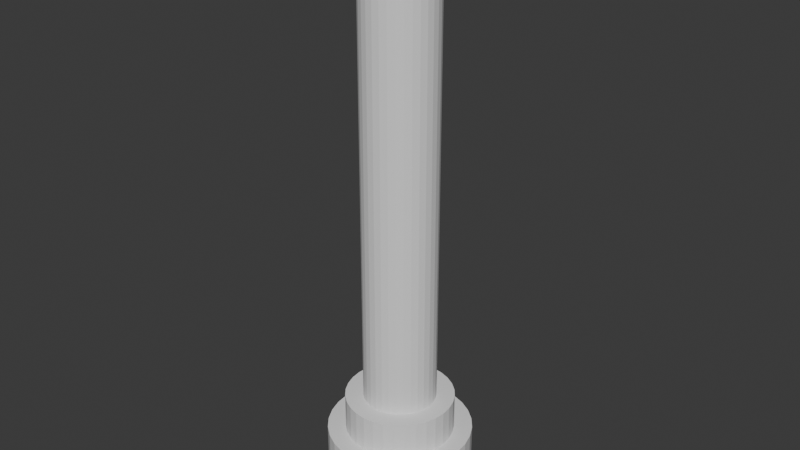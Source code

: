 # Source: flower_pot_root.blend  (saved by Blender 4.3.34; exported with 4.5.12 LTS)
import bpy
from mathutils import Matrix  # noqa: F401  (used for matrix-valued properties, if any)

bpy.ops.wm.read_factory_settings(use_empty=True)
scene = bpy.context.scene
scene.name = 'Scene'

# ---- collections
col_collection = bpy.data.collections.new('Collection'); scene.collection.children.link(col_collection)

# ---- world
world_world = bpy.data.worlds.new('World'); scene.world = world_world
world_world.use_nodes = True; world_world.node_tree.nodes.clear()
_N = world_world.node_tree.nodes; _L = world_world.node_tree.links
n0 = _N.new('ShaderNodeOutputWorld'); n0.name = 'World Output'; n0.location = (300, 300)
n1 = _N.new('ShaderNodeBackground'); n1.name = 'Background'; n1.location = (10, 300)
n1.inputs[0].default_value = (0.05088, 0.05088, 0.05088, 1.0)
_L.new(n1.outputs[0], n0.inputs[0])
n0.is_active_output = True
world_world.color = (0.05088, 0.05088, 0.05088)
world_world.sun_shadow_jitter_overblur = 0.0

# ---- meshes
me_cylinder_002 = bpy.data.meshes.new('Cylinder.002')
me_cylinder_002.from_pydata([(0.0, 1.0, -1.0), (0.0, 1.0, 1.0), (0.0, 0.5, 15.31), (0.0, 0.75, 2.015), (0.1951, 0.9808, -1.0), (0.1951, 0.9808, 1.0), (0.3827, 0.9239, -1.0), (0.09755, 0.4904, 15.31), (0.1463, 0.7356, 2.015), (0.3827, 0.9239, 1.0), (0.5556, 0.8315, -1.0), (0.5556, 0.8315, 1.0), (0.1913, 0.4619, 15.31), (0.287, 0.6929, 2.015), (0.7071, 0.7071, -1.0), (0.7071, 0.7071, 1.0), (0.8315, 0.5556, -1.0), (0.2778, 0.4157, 15.31), (0.4167, 0.6236, 2.015), (0.8315, 0.5556, 1.0), (0.9239, 0.3827, -1.0), (0.3536, 0.3536, 15.31), (0.9239, 0.3827, 1.0), (0.9808, 0.1951, -1.0), (0.5303, 0.5303, 2.015), (0.9808, 0.1951, 1.0), (0.4157, 0.2778, 15.31), (1.0, 0.0, -1.0), (0.6236, 0.4167, 2.015), (1.0, 0.0, 1.0), (0.9808, -0.1951, -1.0), (0.4619, 0.1913, 15.31), (0.9808, -0.1951, 1.0), (0.6929, 0.287, 2.015), (0.9239, -0.3827, -1.0), (0.9239, -0.3827, 1.0), (0.4904, 0.09755, 15.31), (0.8315, -0.5556, -1.0), (0.7356, 0.1463, 2.015), (0.8315, -0.5556, 1.0), (0.7071, -0.7071, -1.0), (0.5, 0.0, 15.31), (0.7071, -0.7071, 1.0), (0.75, 0.0, 2.015), (0.5556, -0.8315, -1.0), (0.5556, -0.8315, 1.0), (0.3827, -0.9239, -1.0), (0.4904, -0.09755, 15.31), (0.7356, -0.1463, 2.015), (0.3827, -0.9239, 1.0), (0.1951, -0.9808, -1.0), (0.6929, -0.287, 2.015), (0.1951, -0.9808, 1.0), (0.0, -1.0, -1.0), (0.4619, -0.1913, 15.31), (0.0, -1.0, 1.0), (-0.1951, -0.9808, -1.0), (0.6236, -0.4167, 2.015), (0.4157, -0.2778, 15.31), (-0.1951, -0.9808, 1.0), (-0.3827, -0.9239, -1.0), (0.3536, -0.3536, 15.31), (-0.3827, -0.9239, 1.0), (0.5303, -0.5303, 2.015), (-0.5556, -0.8315, -1.0), (-0.5556, -0.8315, 1.0), (-0.7071, -0.7071, -1.0), (0.2778, -0.4157, 15.31), (-0.7071, -0.7071, 1.0), (0.4167, -0.6236, 2.015), (-0.8315, -0.5556, -1.0), (-0.8315, -0.5556, 1.0), (0.287, -0.6929, 2.015), (0.1913, -0.4619, 15.31), (-0.9239, -0.3827, -1.0), (-0.9239, -0.3827, 1.0), (-0.9808, -0.1951, -1.0), (0.1463, -0.7356, 2.015), (0.09755, -0.4904, 15.31), (-0.9808, -0.1951, 1.0), (-1.0, 0.0, -1.0), (0.0, -0.5, 15.31), (-1.0, 0.0, 1.0), (0.0, -0.75, 2.015), (-0.9808, 0.1951, -1.0), (-0.9808, 0.1951, 1.0), (-0.9239, 0.3827, -1.0), (-0.09755, -0.4904, 15.31), (-0.1463, -0.7356, 2.015), (-0.9239, 0.3827, 1.0), (-0.8315, 0.5556, -1.0), (-0.8315, 0.5556, 1.0), (-0.287, -0.6929, 2.015), (-0.7071, 0.7071, -1.0), (-0.1913, -0.4619, 15.31), (-0.7071, 0.7071, 1.0), (-0.4167, -0.6236, 2.015), (-0.5556, 0.8315, -1.0), (-0.2778, -0.4157, 15.31), (-0.5556, 0.8315, 1.0), (-0.3827, 0.9239, -1.0), (-0.3536, -0.3536, 15.31), (-0.3827, 0.9239, 1.0), (-0.1951, 0.9808, -1.0), (-0.5303, -0.5303, 2.015), (-0.1951, 0.9808, 1.0), (-0.4157, -0.2778, 15.31), (-0.6236, -0.4167, 2.015), (-0.4619, -0.1913, 15.31), (-0.6929, -0.287, 2.015), (-0.4904, -0.09755, 15.31), (-0.7356, -0.1463, 2.015), (-0.5, 0.0, 15.31), (-0.75, 0.0, 2.015), (-0.7356, 0.1463, 2.015), (-0.4904, 0.09755, 15.31), (-0.4619, 0.1913, 15.31), (-0.6929, 0.287, 2.015), (-0.4157, 0.2778, 15.31), (-0.6236, 0.4167, 2.015), (-0.3536, 0.3536, 15.31), (-0.5303, 0.5303, 2.015), (-0.4167, 0.6236, 2.015), (-0.2778, 0.4157, 15.31), (-0.1913, 0.4619, 15.31), (-0.287, 0.6929, 2.015), (-0.09755, 0.4904, 15.31), (-0.1463, 0.7356, 2.015), (0.0, 0.5, 2.015), (0.09755, 0.4904, 2.015), (0.1913, 0.4619, 2.015), (0.2778, 0.4157, 2.015), (0.3536, 0.3536, 2.015), (0.4157, 0.2778, 2.015), (0.4619, 0.1913, 2.015), (0.4904, 0.09755, 2.015), (0.5, 0.0, 2.015), (0.4904, -0.09755, 2.015), (0.4619, -0.1913, 2.015), (0.4157, -0.2778, 2.015), (0.3536, -0.3536, 2.015), (0.2778, -0.4157, 2.015), (0.1913, -0.4619, 2.015), (0.09755, -0.4904, 2.015), (0.0, -0.5, 2.015), (-0.09755, -0.4904, 2.015), (-0.1913, -0.4619, 2.015), (-0.2778, -0.4157, 2.015), (-0.3536, -0.3536, 2.015), (-0.4157, -0.2778, 2.015), (-0.4619, -0.1913, 2.015), (-0.4904, -0.09755, 2.015), (-0.5, 0.0, 2.015), (-0.4904, 0.09755, 2.015), (-0.4619, 0.1913, 2.015), (-0.4157, 0.2778, 2.015), (-0.3536, 0.3536, 2.015), (-0.2778, 0.4157, 2.015), (-0.1913, 0.4619, 2.015), (-0.09755, 0.4904, 2.015), (-0.4167, 0.6236, 1.0), (-0.1463, 0.7356, 1.0), (-0.287, 0.6929, 1.0), (-0.7356, -0.1463, 1.0), (-0.6236, -0.4167, 1.0), (-0.6929, -0.287, 1.0), (0.1463, -0.7356, 1.0), (0.4167, -0.6236, 1.0), (0.287, -0.6929, 1.0), (0.6236, 0.4167, 1.0), (0.7356, 0.1463, 1.0), (0.6929, 0.287, 1.0), (-0.75, 0.0, 1.0), (-0.7356, 0.1463, 1.0), (-0.6236, 0.4167, 1.0), (-0.6929, 0.287, 1.0), (-0.5303, 0.5303, 1.0), (-0.4167, -0.6236, 1.0), (0.287, 0.6929, 1.0), (0.1463, 0.7356, 1.0), (0.0, 0.75, 1.0), (-0.5303, -0.5303, 1.0), (-0.287, -0.6929, 1.0), (-0.1463, -0.7356, 1.0), (0.4167, 0.6236, 1.0), (0.0, -0.75, 1.0), (0.6236, -0.4167, 1.0), (0.5303, -0.5303, 1.0), (0.75, 0.0, 1.0), (0.6929, -0.287, 1.0), (0.7356, -0.1463, 1.0), (0.5303, 0.5303, 1.0)], [], [(0, 1, 5, 4), (4, 5, 9, 6), (6, 9, 11, 10), (10, 11, 15, 14), (14, 15, 19, 16), (16, 19, 22, 20), (20, 22, 25, 23), (23, 25, 29, 27), (27, 29, 32, 30), (30, 32, 35, 34), (34, 35, 39, 37), (37, 39, 42, 40), (40, 42, 45, 44), (44, 45, 49, 46), (46, 49, 52, 50), (50, 52, 55, 53), (53, 55, 59, 56), (56, 59, 62, 60), (60, 62, 65, 64), (64, 65, 68, 66), (66, 68, 71, 70), (70, 71, 75, 74), (74, 75, 79, 76), (76, 79, 82, 80), (80, 82, 85, 84), (84, 85, 89, 86), (86, 89, 91, 90), (90, 91, 95, 93), (93, 95, 99, 97), (97, 99, 102, 100), (49, 45, 42, 39, 35, 32, 29, 25, 22, 171, 170, 188, 190, 189, 186, 187, 167, 168), (171, 22, 19, 15, 11, 9, 5, 1, 105, 102, 99, 95, 91, 89, 85, 82, 79, 75, 71, 68, 65, 62, 59, 55, 52, 49, 168, 166, 185, 183, 182, 177, 181, 164, 165, 163, 172, 173, 175, 174, 176, 160, 162, 161, 180, 179, 178, 184, 191, 169), (100, 102, 105, 103), (103, 105, 1, 0), (103, 0, 4, 6, 10, 14, 16, 20, 23, 27, 30, 34, 37, 40, 44, 46, 50, 53, 56, 60, 64, 66, 70, 74, 76, 80, 84, 86, 90, 93, 97, 100), (128, 2, 7, 129), (129, 7, 12, 130), (130, 12, 17, 131), (131, 17, 21, 132), (132, 21, 26, 133), (133, 26, 31, 134), (134, 31, 36, 135), (135, 36, 41, 136), (136, 41, 47, 137), (137, 47, 54, 138), (138, 54, 58, 139), (139, 58, 61, 140), (140, 61, 67, 141), (141, 67, 73, 142), (142, 73, 78, 143), (143, 78, 81, 144), (144, 81, 87, 145), (145, 87, 94, 146), (146, 94, 98, 147), (147, 98, 101, 148), (148, 101, 106, 149), (149, 106, 108, 150), (150, 108, 110, 151), (151, 110, 112, 152), (152, 112, 115, 153), (153, 115, 116, 154), (154, 116, 118, 155), (155, 118, 120, 156), (156, 120, 123, 157), (157, 123, 124, 158), (123, 120, 118, 116, 115, 112, 110, 108, 106, 101, 98, 94, 87, 81, 78, 73, 67, 61, 58, 54, 47, 41, 36, 31, 26, 21, 17, 12, 7, 2, 126, 124), (158, 124, 126, 159), (159, 126, 2, 128), (180, 3, 8, 179), (179, 8, 13, 178), (13, 18, 184, 178), (184, 18, 24, 191), (191, 24, 28, 169), (169, 28, 33, 171), (171, 33, 38, 170), (170, 38, 43, 188), (188, 43, 48, 190), (190, 48, 51, 189), (189, 51, 57, 186), (186, 57, 63, 187), (187, 63, 69, 167), (167, 69, 72, 168), (168, 72, 77, 166), (166, 77, 83, 185), (185, 83, 88, 183), (183, 88, 92, 182), (182, 92, 96, 177), (177, 96, 104, 181), (104, 107, 164, 181), (164, 107, 109, 165), (165, 109, 111, 163), (163, 111, 113, 172), (172, 113, 114, 173), (173, 114, 117, 175), (175, 117, 119, 174), (174, 119, 121, 176), (121, 122, 160, 176), (160, 122, 125, 162), (154, 117, 114, 113, 111, 109, 107, 104, 96, 92, 88, 83, 77, 72, 69, 63, 57, 51, 48, 43, 38, 33, 28, 24, 18, 13, 130, 131, 132, 133, 134, 135, 136, 137, 138, 139, 140, 141, 142, 143, 144, 145, 146, 147, 148, 149, 150, 151, 152, 153), (129, 130, 13, 8, 3, 127, 125, 122, 121, 119, 117, 154, 155, 156, 157, 158, 159, 128), (162, 125, 127, 161), (161, 127, 3, 180)])
_uv = me_cylinder_002.uv_layers.new(name='UVMap')
_uv.uv.foreach_set('vector', [1.0, 0.5, 1.0, 1.0, 0.9688, 1.0, 0.9688, 0.5, 0.9688, 0.5, 0.9688, 1.0, 0.9375, 1.0, 0.9375, 0.5, 0.9375, 0.5, 0.9375, 1.0, 0.9062, 1.0, 0.9062, 0.5, 0.9062, 0.5, 0.9062, 1.0, 0.875, 1.0, 0.875, 0.5, 0.875, 0.5, 0.875, 1.0, 0.8438, 1.0, 0.8438, 0.5, 0.8438, 0.5, 0.8438, 1.0, 0.8125, 1.0, 0.8125, 0.5, 0.8125, 0.5, 0.8125, 1.0, 0.7812, 1.0, 0.7812, 0.5, 0.7812, 0.5, 0.7812, 1.0, 0.75, 1.0, 0.75, 0.5, 0.75, 0.5, 0.75, 1.0, 0.7188, 1.0, 0.7188, 0.5, 0.7188, 0.5, 0.7188, 1.0, 0.6875, 1.0, 0.6875, 0.5, 0.6875, 0.5, 0.6875, 1.0, 0.6562, 1.0, 0.6562, 0.5, 0.6562, 0.5, 0.6562, 1.0, 0.625, 1.0, 0.625, 0.5, 0.625, 0.5, 0.625, 1.0, 0.5938, 1.0, 0.5938, 0.5, 0.5938, 0.5, 0.5938, 1.0, 0.5625, 1.0, 0.5625, 0.5, 0.5625, 0.5, 0.5625, 1.0, 0.5312, 1.0, 0.5312, 0.5, 0.5312, 0.5, 0.5312, 1.0, 0.5, 1.0, 0.5, 0.5, 0.5, 0.5, 0.5, 1.0, 0.4688, 1.0, 0.4688, 0.5, 0.4688, 0.5, 0.4688, 1.0, 0.4375, 1.0, 0.4375, 0.5, 0.4375, 0.5, 0.4375, 1.0, 0.4062, 1.0, 0.4062, 0.5, 0.4062, 0.5, 0.4062, 1.0, 0.375, 1.0, 0.375, 0.5, 0.375, 0.5, 0.375, 1.0, 0.3438, 1.0, 0.3438, 0.5, 0.3438, 0.5, 0.3438, 1.0, 0.3125, 1.0, 0.3125, 0.5, 0.3125, 0.5, 0.3125, 1.0, 0.2812, 1.0, 0.2812, 0.5, 0.2812, 0.5, 0.2812, 1.0, 0.25, 1.0, 0.25, 0.5, 0.25, 0.5, 0.25, 1.0, 0.2188, 1.0, 0.2188, 0.5, 0.2188, 0.5, 0.2188, 1.0, 0.1875, 1.0, 0.1875, 0.5, 0.1875, 0.5, 0.1875, 1.0, 0.1562, 1.0, 0.1562, 0.5, 0.1562, 0.5, 0.1562, 1.0, 0.125, 1.0, 0.125, 0.5, 0.125, 0.5, 0.125, 1.0, 0.09375, 1.0, 0.09375, 0.5, 0.09375, 0.5, 0.09375, 1.0, 0.0625, 1.0, 0.0625, 0.5, 0.3418, 0.02827, 0.3833, 0.05045, 0.4197, 0.08029, 0.4496, 0.1167, 0.4717, 0.1582, 0.4854, 0.2032, 0.49, 0.25, 0.4854, 0.2968, 0.4717, 0.3418, 0.4163, 0.3189, 0.4265, 0.2851, 0.43, 0.25, 0.4265, 0.2149, 0.4163, 0.1811, 0.3997, 0.15, 0.3773, 0.1227, 0.35, 0.1003, 0.3189, 0.0837, 0.4163, 0.3189, 0.4717, 0.3418, 0.4496, 0.3833, 0.4197, 0.4197, 0.3833, 0.4496, 0.3418, 0.4717, 0.2968, 0.4854, 0.25, 0.49, 0.2032, 0.4854, 0.1582, 0.4717, 0.1167, 0.4496, 0.08029, 0.4197, 0.05045, 0.3833, 0.02827, 0.3418, 0.01461, 0.2968, 0.01, 0.25, 0.01461, 0.2032, 0.02827, 0.1582, 0.05045, 0.1167, 0.08029, 0.08029, 0.1167, 0.05045, 0.1582, 0.02827, 0.2032, 0.01461, 0.25, 0.01, 0.2968, 0.01461, 0.3418, 0.02827, 0.3189, 0.0837, 0.2851, 0.07346, 0.25, 0.07, 0.2149, 0.07346, 0.1811, 0.0837, 0.15, 0.1003, 0.1227, 0.1227, 0.1003, 0.15, 0.0837, 0.1811, 0.07346, 0.2149, 0.07, 0.25, 0.07346, 0.2851, 0.0837, 0.3189, 0.1003, 0.35, 0.1227, 0.3773, 0.15, 0.3997, 0.1811, 0.4163, 0.2149, 0.4265, 0.25, 0.43, 0.2851, 0.4265, 0.3189, 0.4163, 0.35, 0.3997, 0.3773, 0.3773, 0.3997, 0.35, 0.0625, 0.5, 0.0625, 1.0, 0.03125, 1.0, 0.03125, 0.5, 0.03125, 0.5, 0.03125, 1.0, 0.0, 1.0, 0.0, 0.5, 0.7032, 0.4854, 0.75, 0.49, 0.7968, 0.4854, 0.8418, 0.4717, 0.8833, 0.4496, 0.9197, 0.4197, 0.9496, 0.3833, 0.9717, 0.3418, 0.9854, 0.2968, 0.99, 0.25, 0.9854, 0.2032, 0.9717, 0.1582, 0.9496, 0.1167, 0.9197, 0.08029, 0.8833, 0.05045, 0.8418, 0.02827, 0.7968, 0.01461, 0.75, 0.01, 0.7032, 0.01461, 0.6582, 0.02827, 0.6167, 0.05045, 0.5803, 0.08029, 0.5504, 0.1167, 0.5283, 0.1582, 0.5146, 0.2032, 0.51, 0.25, 0.5146, 0.2968, 0.5283, 0.3418, 0.5504, 0.3833, 0.5803, 0.4197, 0.6167, 0.4496, 0.6582, 0.4717, 1.0, 0.5844, 1.0, 1.0, 0.9688, 1.0, 0.9688, 0.5844, 0.9688, 0.5844, 0.9688, 1.0, 0.9375, 1.0, 0.9375, 0.5844, 0.9375, 0.5844, 0.9375, 1.0, 0.9062, 1.0, 0.9062, 0.5844, 0.9062, 0.5844, 0.9062, 1.0, 0.875, 1.0, 0.875, 0.5844, 0.875, 0.5844, 0.875, 1.0, 0.8438, 1.0, 0.8438, 0.5844, 0.8438, 0.5844, 0.8438, 1.0, 0.8125, 1.0, 0.8125, 0.5844, 0.8125, 0.5844, 0.8125, 1.0, 0.7812, 1.0, 0.7812, 0.5844, 0.7812, 0.5844, 0.7812, 1.0, 0.75, 1.0, 0.75, 0.5844, 0.75, 0.5844, 0.75, 1.0, 0.7188, 1.0, 0.7188, 0.5844, 0.7188, 0.5844, 0.7188, 1.0, 0.6875, 1.0, 0.6875, 0.5844, 0.6875, 0.5844, 0.6875, 1.0, 0.6562, 1.0, 0.6562, 0.5844, 0.6562, 0.5844, 0.6562, 1.0, 0.625, 1.0, 0.625, 0.5844, 0.625, 0.5844, 0.625, 1.0, 0.5938, 1.0, 0.5938, 0.5844, 0.5938, 0.5844, 0.5938, 1.0, 0.5625, 1.0, 0.5625, 0.5844, 0.5625, 0.5844, 0.5625, 1.0, 0.5312, 1.0, 0.5312, 0.5844, 0.5312, 0.5844, 0.5312, 1.0, 0.5, 1.0, 0.5, 0.5844, 0.5, 0.5844, 0.5, 1.0, 0.4688, 1.0, 0.4688, 0.5844, 0.4688, 0.5844, 0.4688, 1.0, 0.4375, 1.0, 0.4375, 0.5844, 0.4375, 0.5844, 0.4375, 1.0, 0.4062, 1.0, 0.4062, 0.5844, 0.4062, 0.5844, 0.4062, 1.0, 0.375, 1.0, 0.375, 0.5844, 0.375, 0.5844, 0.375, 1.0, 0.3438, 1.0, 0.3438, 0.5844, 0.3438, 0.5844, 0.3438, 1.0, 0.3125, 1.0, 0.3125, 0.5844, 0.3125, 0.5844, 0.3125, 1.0, 0.2812, 1.0, 0.2812, 0.5844, 0.2812, 0.5844, 0.2812, 1.0, 0.25, 1.0, 0.25, 0.5844, 0.25, 0.5844, 0.25, 1.0, 0.2188, 1.0, 0.2188, 0.5844, 0.2188, 0.5844, 0.2188, 1.0, 0.1875, 1.0, 0.1875, 0.5844, 0.1875, 0.5844, 0.1875, 1.0, 0.1562, 1.0, 0.1562, 0.5844, 0.1562, 0.5844, 0.1562, 1.0, 0.125, 1.0, 0.125, 0.5844, 0.125, 0.5844, 0.125, 1.0, 0.09375, 1.0, 0.09375, 0.5844, 0.09375, 0.5844, 0.09375, 1.0, 0.0625, 1.0, 0.0625, 0.5844, 0.1167, 0.4496, 0.08029, 0.4197, 0.05045, 0.3833, 0.02827, 0.3418, 0.01461, 0.2968, 0.01, 0.25, 0.01461, 0.2032, 0.02827, 0.1582, 0.05045, 0.1167, 0.08029, 0.08029, 0.1167, 0.05045, 0.1582, 0.02827, 0.2032, 0.01461, 0.25, 0.01, 0.2968, 0.01461, 0.3418, 0.02827, 0.3833, 0.05045, 0.4197, 0.08029, 0.4496, 0.1167, 0.4717, 0.1582, 0.4854, 0.2032, 0.49, 0.25, 0.4854, 0.2968, 0.4717, 0.3418, 0.4496, 0.3833, 0.4197, 0.4197, 0.3833, 0.4496, 0.3418, 0.4717, 0.2968, 0.4854, 0.25, 0.49, 0.2032, 0.4854, 0.1582, 0.4717, 0.0625, 0.5844, 0.0625, 1.0, 0.03125, 1.0, 0.03125, 0.5844, 0.03125, 0.5844, 0.03125, 1.0, 0.0, 1.0, 0.0, 0.5844, 1.0, 0.8309, 1.0, 1.0, 0.9688, 1.0, 0.9688, 0.8309, 0.9688, 0.8309, 0.9688, 1.0, 0.9375, 1.0, 0.9375, 0.8309, 0.9375, 1.0, 0.9062, 1.0, 0.9062, 0.8309, 0.9375, 0.8309, 0.9062, 0.8309, 0.9062, 1.0, 0.875, 1.0, 0.875, 0.8309, 0.875, 0.8309, 0.875, 1.0, 0.8438, 1.0, 0.8438, 0.8309, 0.8438, 0.8309, 0.8438, 1.0, 0.8125, 1.0, 0.8125, 0.8309, 0.8125, 0.8309, 0.8125, 1.0, 0.7812, 1.0, 0.7812, 0.8309, 0.7812, 0.8309, 0.7812, 1.0, 0.75, 1.0, 0.75, 0.8309, 0.75, 0.8309, 0.75, 1.0, 0.7188, 1.0, 0.7188, 0.8309, 0.7188, 0.8309, 0.7188, 1.0, 0.6875, 1.0, 0.6875, 0.8309, 0.6875, 0.8309, 0.6875, 1.0, 0.6562, 1.0, 0.6562, 0.8309, 0.6562, 0.8309, 0.6562, 1.0, 0.625, 1.0, 0.625, 0.8309, 0.625, 0.8309, 0.625, 1.0, 0.5938, 1.0, 0.5938, 0.8309, 0.5938, 0.8309, 0.5938, 1.0, 0.5625, 1.0, 0.5625, 0.8309, 0.5625, 0.8309, 0.5625, 1.0, 0.5312, 1.0, 0.5312, 0.8309, 0.5312, 0.8309, 0.5312, 1.0, 0.5, 1.0, 0.5, 0.8309, 0.5, 0.8309, 0.5, 1.0, 0.4688, 1.0, 0.4688, 0.8309, 0.4688, 0.8309, 0.4688, 1.0, 0.4375, 1.0, 0.4375, 0.8309, 0.4375, 0.8309, 0.4375, 1.0, 0.4062, 1.0, 0.4062, 0.8309, 0.4062, 0.8309, 0.4062, 1.0, 0.375, 1.0, 0.375, 0.8309, 0.375, 1.0, 0.3438, 1.0, 0.3438, 0.8309, 0.375, 0.8309, 0.3438, 0.8309, 0.3438, 1.0, 0.3125, 1.0, 0.3125, 0.8309, 0.3125, 0.8309, 0.3125, 1.0, 0.2812, 1.0, 0.2812, 0.8309, 0.2812, 0.8309, 0.2812, 1.0, 0.25, 1.0, 0.25, 0.8309, 0.25, 0.8309, 0.25, 1.0, 0.2188, 1.0, 0.2188, 0.8309, 0.2188, 0.8309, 0.2188, 1.0, 0.1875, 1.0, 0.1875, 0.8309, 0.1875, 0.8309, 0.1875, 1.0, 0.1562, 1.0, 0.1562, 0.8309, 0.1562, 0.8309, 0.1562, 1.0, 0.125, 1.0, 0.125, 0.8309, 0.125, 1.0, 0.09375, 1.0, 0.09375, 0.8309, 0.125, 0.8309, 0.09375, 0.8309, 0.09375, 1.0, 0.0625, 1.0, 0.0625, 0.8309, 0.1022, 0.3112, 0.02827, 0.3418, 0.01461, 0.2968, 0.01, 0.25, 0.01461, 0.2032, 0.02827, 0.1582, 0.05045, 0.1167, 0.08029, 0.08029, 0.1167, 0.05045, 0.1582, 0.02827, 0.2032, 0.01461, 0.25, 0.01, 0.2968, 0.01461, 0.3418, 0.02827, 0.3833, 0.05045, 0.4197, 0.08029, 0.4496, 0.1167, 0.4717, 0.1582, 0.4854, 0.2032, 0.49, 0.25, 0.4854, 0.2968, 0.4717, 0.3418, 0.4496, 0.3833, 0.4197, 0.4197, 0.3833, 0.4496, 0.3418, 0.4717, 0.3112, 0.3978, 0.3389, 0.383, 0.3631, 0.3631, 0.383, 0.3389, 0.3978, 0.3112, 0.4069, 0.2812, 0.41, 0.25, 0.4069, 0.2188, 0.3978, 0.1888, 0.383, 0.1611, 0.3631, 0.1369, 0.3389, 0.117, 0.3112, 0.1022, 0.2812, 0.09307, 0.25, 0.09, 0.2188, 0.09307, 0.1888, 0.1022, 0.1611, 0.117, 0.1369, 0.1369, 0.117, 0.1611, 0.1022, 0.1888, 0.09307, 0.2188, 0.09, 0.25, 0.09307, 0.2812, 0.2812, 0.4069, 0.3112, 0.3978, 0.3418, 0.4717, 0.2968, 0.4854, 0.25, 0.49, 0.2032, 0.4854, 0.1582, 0.4717, 0.1167, 0.4496, 0.08029, 0.4197, 0.05045, 0.3833, 0.02827, 0.3418, 0.1022, 0.3112, 0.117, 0.3389, 0.1369, 0.3631, 0.1611, 0.383, 0.1888, 0.3978, 0.2188, 0.4069, 0.25, 0.41, 0.0625, 0.8309, 0.0625, 1.0, 0.03125, 1.0, 0.03125, 0.8309, 0.03125, 0.8309, 0.03125, 1.0, 0.0, 1.0, 0.0, 0.8309])
me_cylinder_002.update()

# ---- objects
ob_cylinder = bpy.data.objects.new('Cylinder', me_cylinder_002)

# ---- transforms, parenting, visibility, modifiers, constraints
ob_cylinder.location = (0.0, 0.0, 7.925)
ob_cylinder.scale = (10.0, 10.0, 5.0)

# ---- collection membership
col_collection.objects.link(ob_cylinder)

# ---- scene / render settings (as saved in the file)
scene.frame_start = 1; scene.frame_end = 250; scene.frame_set(1)
scene.render.engine = 'BLENDER_EEVEE_NEXT'
scene.unit_settings.scale_length = 0.001
bpy.context.view_layer.update()

# ---- added for rendering (the .blend has no active camera and no usable light): camera, sun
cam_auto = bpy.data.cameras.new('AutoCamera')
cam_auto.lens = 50.0
cam_auto.sensor_width = 36.0
cam_auto.clip_end = 1401.77
ob_auto_camera = bpy.data.objects.new('AutoCamera', cam_auto)
scene.collection.objects.link(ob_auto_camera)
ob_auto_camera.location = (79.8734, -95.8481, 107.605)
ob_auto_camera.rotation_euler = (1.09748, -7.21219e-08, 0.694738)
scene.camera = ob_auto_camera
light_auto_sun = bpy.data.lights.new('AutoSun', 'SUN')
light_auto_sun.energy = 3.0
light_auto_sun.angle = 0.0523599
ob_auto_sun = bpy.data.objects.new('AutoSun', light_auto_sun)
scene.collection.objects.link(ob_auto_sun)
ob_auto_sun.rotation_euler = (0.872665, 0.174533, 0.523599)
bpy.context.view_layer.update()
